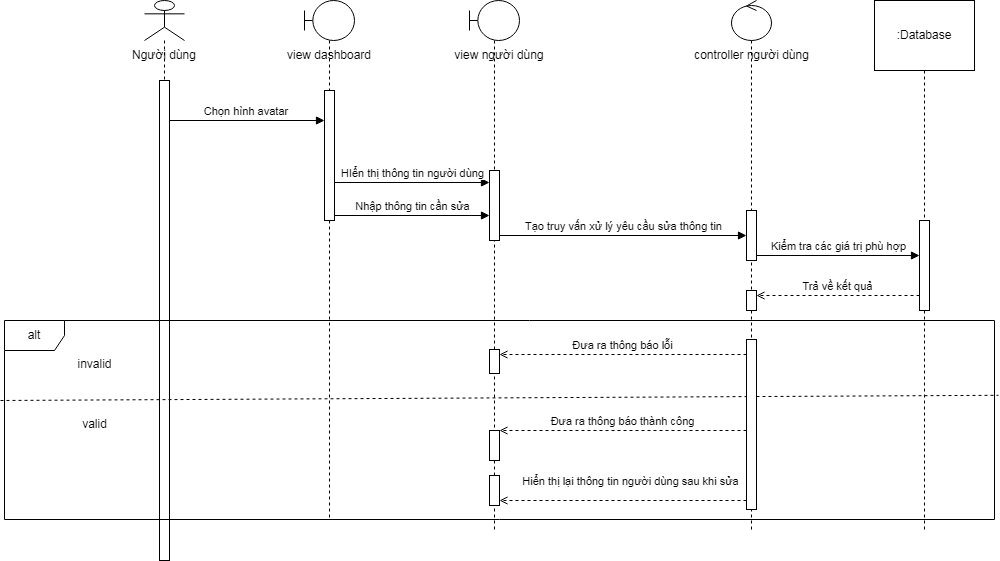

The diagram above was exported from draw.io. Its source (the exported page's mxGraphModel, read from the mxfile embedded in the PNG):
<mxGraphModel dx="1236" dy="590" grid="1" gridSize="10" guides="1" tooltips="1" connect="1" arrows="1" fold="1" page="1" pageScale="1" pageWidth="827" pageHeight="1169" math="0" shadow="0">
  <root>
    <mxCell id="0" />
    <mxCell id="1" parent="0" />
    <mxCell id="w1_bkRWYWX7Zsv86zNrW-1" value="" style="shape=umlLifeline;perimeter=lifelinePerimeter;whiteSpace=wrap;html=1;container=1;dropTarget=0;collapsible=0;recursiveResize=0;outlineConnect=0;portConstraint=eastwest;newEdgeStyle={&quot;curved&quot;:0,&quot;rounded&quot;:0};participant=umlActor;" parent="1" vertex="1">
      <mxGeometry x="150" y="80" width="40" height="560" as="geometry" />
    </mxCell>
    <mxCell id="w1_bkRWYWX7Zsv86zNrW-2" value="" style="html=1;points=[[0,0,0,0,5],[0,1,0,0,-5],[1,0,0,0,5],[1,1,0,0,-5]];perimeter=orthogonalPerimeter;outlineConnect=0;targetShapes=umlLifeline;portConstraint=eastwest;newEdgeStyle={&quot;curved&quot;:0,&quot;rounded&quot;:0};" parent="w1_bkRWYWX7Zsv86zNrW-1" vertex="1">
      <mxGeometry x="15" y="80" width="10" height="480" as="geometry" />
    </mxCell>
    <mxCell id="w1_bkRWYWX7Zsv86zNrW-3" value="" style="shape=umlLifeline;perimeter=lifelinePerimeter;whiteSpace=wrap;html=1;container=1;dropTarget=0;collapsible=0;recursiveResize=0;outlineConnect=0;portConstraint=eastwest;newEdgeStyle={&quot;curved&quot;:0,&quot;rounded&quot;:0};participant=umlBoundary;" parent="1" vertex="1">
      <mxGeometry x="310" y="80" width="50" height="520" as="geometry" />
    </mxCell>
    <mxCell id="w1_bkRWYWX7Zsv86zNrW-4" value="" style="html=1;points=[[0,0,0,0,5],[0,1,0,0,-5],[1,0,0,0,5],[1,1,0,0,-5]];perimeter=orthogonalPerimeter;outlineConnect=0;targetShapes=umlLifeline;portConstraint=eastwest;newEdgeStyle={&quot;curved&quot;:0,&quot;rounded&quot;:0};" parent="w1_bkRWYWX7Zsv86zNrW-3" vertex="1">
      <mxGeometry x="20" y="90" width="10" height="130" as="geometry" />
    </mxCell>
    <mxCell id="w1_bkRWYWX7Zsv86zNrW-5" value="Người dùng" style="text;html=1;strokeColor=none;fillColor=none;align=center;verticalAlign=middle;whiteSpace=wrap;rounded=0;" parent="1" vertex="1">
      <mxGeometry x="135" y="120" width="70" height="30" as="geometry" />
    </mxCell>
    <mxCell id="w1_bkRWYWX7Zsv86zNrW-6" value="view dashboard" style="text;html=1;strokeColor=none;fillColor=none;align=center;verticalAlign=middle;whiteSpace=wrap;rounded=0;" parent="1" vertex="1">
      <mxGeometry x="290" y="120" width="90" height="30" as="geometry" />
    </mxCell>
    <mxCell id="w1_bkRWYWX7Zsv86zNrW-7" value="" style="shape=umlLifeline;perimeter=lifelinePerimeter;whiteSpace=wrap;html=1;container=1;dropTarget=0;collapsible=0;recursiveResize=0;outlineConnect=0;portConstraint=eastwest;newEdgeStyle={&quot;curved&quot;:0,&quot;rounded&quot;:0};participant=umlBoundary;" parent="1" vertex="1">
      <mxGeometry x="475" y="80" width="50" height="530" as="geometry" />
    </mxCell>
    <mxCell id="w1_bkRWYWX7Zsv86zNrW-8" value="" style="html=1;points=[[0,0,0,0,5],[0,1,0,0,-5],[1,0,0,0,5],[1,1,0,0,-5]];perimeter=orthogonalPerimeter;outlineConnect=0;targetShapes=umlLifeline;portConstraint=eastwest;newEdgeStyle={&quot;curved&quot;:0,&quot;rounded&quot;:0};" parent="w1_bkRWYWX7Zsv86zNrW-7" vertex="1">
      <mxGeometry x="20" y="170" width="10" height="70" as="geometry" />
    </mxCell>
    <mxCell id="w1_bkRWYWX7Zsv86zNrW-9" value="view người dùng" style="text;html=1;strokeColor=none;fillColor=none;align=center;verticalAlign=middle;whiteSpace=wrap;rounded=0;" parent="1" vertex="1">
      <mxGeometry x="455" y="120" width="100" height="30" as="geometry" />
    </mxCell>
    <mxCell id="w1_bkRWYWX7Zsv86zNrW-10" value="Chọn hình avatar&amp;nbsp;" style="html=1;verticalAlign=bottom;endArrow=block;curved=0;rounded=0;" parent="1" target="w1_bkRWYWX7Zsv86zNrW-4" edge="1">
      <mxGeometry width="80" relative="1" as="geometry">
        <mxPoint x="175" y="200" as="sourcePoint" />
        <mxPoint x="310" y="200" as="targetPoint" />
      </mxGeometry>
    </mxCell>
    <mxCell id="w1_bkRWYWX7Zsv86zNrW-12" value="HIển thị thông tin người dùng" style="html=1;verticalAlign=bottom;endArrow=block;curved=0;rounded=0;" parent="1" target="w1_bkRWYWX7Zsv86zNrW-8" edge="1">
      <mxGeometry width="80" relative="1" as="geometry">
        <mxPoint x="340" y="262" as="sourcePoint" />
        <mxPoint x="490" y="262" as="targetPoint" />
      </mxGeometry>
    </mxCell>
    <mxCell id="w1_bkRWYWX7Zsv86zNrW-13" value="Nhập thông tin cần sửa" style="html=1;verticalAlign=bottom;endArrow=block;curved=0;rounded=0;exitX=1;exitY=1;exitDx=0;exitDy=-5;exitPerimeter=0;" parent="1" source="w1_bkRWYWX7Zsv86zNrW-4" target="w1_bkRWYWX7Zsv86zNrW-8" edge="1">
      <mxGeometry width="80" relative="1" as="geometry">
        <mxPoint x="350" y="272" as="sourcePoint" />
        <mxPoint x="490" y="295" as="targetPoint" />
      </mxGeometry>
    </mxCell>
    <mxCell id="w1_bkRWYWX7Zsv86zNrW-14" value=":Database&lt;br&gt;" style="shape=umlLifeline;perimeter=lifelinePerimeter;whiteSpace=wrap;html=1;container=1;dropTarget=0;collapsible=0;recursiveResize=0;outlineConnect=0;portConstraint=eastwest;newEdgeStyle={&quot;curved&quot;:0,&quot;rounded&quot;:0};size=70;" parent="1" vertex="1">
      <mxGeometry x="880" y="80" width="100" height="530" as="geometry" />
    </mxCell>
    <mxCell id="w1_bkRWYWX7Zsv86zNrW-15" value="" style="html=1;points=[[0,0,0,0,5],[0,1,0,0,-5],[1,0,0,0,5],[1,1,0,0,-5]];perimeter=orthogonalPerimeter;outlineConnect=0;targetShapes=umlLifeline;portConstraint=eastwest;newEdgeStyle={&quot;curved&quot;:0,&quot;rounded&quot;:0};" parent="w1_bkRWYWX7Zsv86zNrW-14" vertex="1">
      <mxGeometry x="45" y="220" width="10" height="90" as="geometry" />
    </mxCell>
    <mxCell id="w1_bkRWYWX7Zsv86zNrW-16" value="" style="shape=umlLifeline;perimeter=lifelinePerimeter;whiteSpace=wrap;html=1;container=1;dropTarget=0;collapsible=0;recursiveResize=0;outlineConnect=0;portConstraint=eastwest;newEdgeStyle={&quot;curved&quot;:0,&quot;rounded&quot;:0};participant=umlControl;" parent="1" vertex="1">
      <mxGeometry x="737" y="80" width="40" height="530" as="geometry" />
    </mxCell>
    <mxCell id="w1_bkRWYWX7Zsv86zNrW-17" value="" style="html=1;points=[[0,0,0,0,5],[0,1,0,0,-5],[1,0,0,0,5],[1,1,0,0,-5]];perimeter=orthogonalPerimeter;outlineConnect=0;targetShapes=umlLifeline;portConstraint=eastwest;newEdgeStyle={&quot;curved&quot;:0,&quot;rounded&quot;:0};" parent="w1_bkRWYWX7Zsv86zNrW-16" vertex="1">
      <mxGeometry x="15" y="210" width="10" height="50" as="geometry" />
    </mxCell>
    <mxCell id="w1_bkRWYWX7Zsv86zNrW-27" value="" style="html=1;points=[[0,0,0,0,5],[0,1,0,0,-5],[1,0,0,0,5],[1,1,0,0,-5]];perimeter=orthogonalPerimeter;outlineConnect=0;targetShapes=umlLifeline;portConstraint=eastwest;newEdgeStyle={&quot;curved&quot;:0,&quot;rounded&quot;:0};" parent="w1_bkRWYWX7Zsv86zNrW-16" vertex="1">
      <mxGeometry x="15" y="290" width="10" height="20" as="geometry" />
    </mxCell>
    <mxCell id="w1_bkRWYWX7Zsv86zNrW-18" value="controller người dùng" style="text;html=1;align=center;verticalAlign=middle;resizable=0;points=[];autosize=1;strokeColor=none;fillColor=none;" parent="1" vertex="1">
      <mxGeometry x="687" y="120" width="140" height="30" as="geometry" />
    </mxCell>
    <mxCell id="w1_bkRWYWX7Zsv86zNrW-20" value="Tạo truy vấn xử lý yêu cầu sửa thông tin" style="html=1;verticalAlign=bottom;endArrow=block;curved=0;rounded=0;exitX=1;exitY=1;exitDx=0;exitDy=-5;exitPerimeter=0;" parent="1" source="w1_bkRWYWX7Zsv86zNrW-8" target="w1_bkRWYWX7Zsv86zNrW-17" edge="1">
      <mxGeometry width="80" relative="1" as="geometry">
        <mxPoint x="570" y="330" as="sourcePoint" />
        <mxPoint x="670" y="305" as="targetPoint" />
      </mxGeometry>
    </mxCell>
    <mxCell id="w1_bkRWYWX7Zsv86zNrW-21" value="alt" style="shape=umlFrame;whiteSpace=wrap;html=1;pointerEvents=0;" parent="1" vertex="1">
      <mxGeometry x="10" y="400" width="990" height="199" as="geometry" />
    </mxCell>
    <mxCell id="w1_bkRWYWX7Zsv86zNrW-22" value="" style="endArrow=none;dashed=1;html=1;rounded=0;entryX=1.004;entryY=0.32;entryDx=0;entryDy=0;entryPerimeter=0;" parent="1" edge="1">
      <mxGeometry width="50" height="50" relative="1" as="geometry">
        <mxPoint x="6" y="480" as="sourcePoint" />
        <mxPoint x="1003.96" y="474.79999999999995" as="targetPoint" />
        <Array as="points" />
      </mxGeometry>
    </mxCell>
    <mxCell id="w1_bkRWYWX7Zsv86zNrW-23" value="invalid" style="text;html=1;align=center;verticalAlign=middle;resizable=0;points=[];autosize=1;strokeColor=none;fillColor=none;" parent="1" vertex="1">
      <mxGeometry x="70" y="429" width="60" height="30" as="geometry" />
    </mxCell>
    <mxCell id="w1_bkRWYWX7Zsv86zNrW-24" value="valid" style="text;html=1;align=center;verticalAlign=middle;resizable=0;points=[];autosize=1;strokeColor=none;fillColor=none;" parent="1" vertex="1">
      <mxGeometry x="75" y="489" width="50" height="30" as="geometry" />
    </mxCell>
    <mxCell id="w1_bkRWYWX7Zsv86zNrW-25" value="Kiểm tra các giá trị phù hợp" style="html=1;verticalAlign=bottom;endArrow=block;curved=0;rounded=0;exitX=1;exitY=1;exitDx=0;exitDy=-5;exitPerimeter=0;" parent="1" source="w1_bkRWYWX7Zsv86zNrW-17" target="w1_bkRWYWX7Zsv86zNrW-15" edge="1">
      <mxGeometry width="80" relative="1" as="geometry">
        <mxPoint x="755" y="320" as="sourcePoint" />
        <mxPoint x="925" y="335" as="targetPoint" />
      </mxGeometry>
    </mxCell>
    <mxCell id="w1_bkRWYWX7Zsv86zNrW-26" value="Trả về kết quả" style="html=1;verticalAlign=bottom;startArrow=none;startFill=0;endArrow=open;startSize=8;rounded=0;dashed=1;endFill=0;entryX=1;entryY=0;entryDx=0;entryDy=5;entryPerimeter=0;" parent="1" source="w1_bkRWYWX7Zsv86zNrW-15" target="w1_bkRWYWX7Zsv86zNrW-27" edge="1">
      <mxGeometry x="0.0017" width="60" relative="1" as="geometry">
        <mxPoint x="935" y="378" as="sourcePoint" />
        <mxPoint x="350" y="378" as="targetPoint" />
        <mxPoint as="offset" />
      </mxGeometry>
    </mxCell>
    <mxCell id="w1_bkRWYWX7Zsv86zNrW-28" value="" style="html=1;points=[[0,0,0,0,5],[0,1,0,0,-5],[1,0,0,0,5],[1,1,0,0,-5]];perimeter=orthogonalPerimeter;outlineConnect=0;targetShapes=umlLifeline;portConstraint=eastwest;newEdgeStyle={&quot;curved&quot;:0,&quot;rounded&quot;:0};" parent="1" vertex="1">
      <mxGeometry x="495" y="429" width="10" height="24" as="geometry" />
    </mxCell>
    <mxCell id="w1_bkRWYWX7Zsv86zNrW-29" value="Đưa ra thông báo lỗi" style="html=1;verticalAlign=bottom;startArrow=none;startFill=0;endArrow=open;startSize=8;rounded=0;dashed=1;endFill=0;entryX=1;entryY=0;entryDx=0;entryDy=5;entryPerimeter=0;" parent="1" source="w1_bkRWYWX7Zsv86zNrW-34" target="w1_bkRWYWX7Zsv86zNrW-28" edge="1">
      <mxGeometry x="0.0017" width="60" relative="1" as="geometry">
        <mxPoint x="940" y="440" as="sourcePoint" />
        <mxPoint x="650" y="360" as="targetPoint" />
        <mxPoint as="offset" />
      </mxGeometry>
    </mxCell>
    <mxCell id="w1_bkRWYWX7Zsv86zNrW-30" value="" style="html=1;points=[[0,0,0,0,5],[0,1,0,0,-5],[1,0,0,0,5],[1,1,0,0,-5]];perimeter=orthogonalPerimeter;outlineConnect=0;targetShapes=umlLifeline;portConstraint=eastwest;newEdgeStyle={&quot;curved&quot;:0,&quot;rounded&quot;:0};" parent="1" vertex="1">
      <mxGeometry x="495" y="510" width="10" height="30" as="geometry" />
    </mxCell>
    <mxCell id="w1_bkRWYWX7Zsv86zNrW-31" value="Đưa ra thông báo thành công" style="html=1;verticalAlign=bottom;startArrow=none;startFill=0;endArrow=open;startSize=8;rounded=0;dashed=1;endFill=0;" parent="1" source="w1_bkRWYWX7Zsv86zNrW-34" target="w1_bkRWYWX7Zsv86zNrW-30" edge="1">
      <mxGeometry x="0.0017" width="60" relative="1" as="geometry">
        <mxPoint x="780" y="520" as="sourcePoint" />
        <mxPoint x="350" y="517" as="targetPoint" />
        <mxPoint as="offset" />
      </mxGeometry>
    </mxCell>
    <mxCell id="w1_bkRWYWX7Zsv86zNrW-32" value="Hiển thị lại thông tin người dùng sau khi sửa" style="html=1;verticalAlign=bottom;startArrow=none;startFill=0;endArrow=open;startSize=8;rounded=0;dashed=1;endFill=0;entryX=1;entryY=1;entryDx=0;entryDy=-5;entryPerimeter=0;" parent="1" source="w1_bkRWYWX7Zsv86zNrW-34" target="w1_bkRWYWX7Zsv86zNrW-33" edge="1">
      <mxGeometry x="-0.0598" y="-10" width="60" relative="1" as="geometry">
        <mxPoint x="935" y="584" as="sourcePoint" />
        <mxPoint x="360" y="527" as="targetPoint" />
        <mxPoint as="offset" />
      </mxGeometry>
    </mxCell>
    <mxCell id="w1_bkRWYWX7Zsv86zNrW-33" value="" style="html=1;points=[[0,0,0,0,5],[0,1,0,0,-5],[1,0,0,0,5],[1,1,0,0,-5]];perimeter=orthogonalPerimeter;outlineConnect=0;targetShapes=umlLifeline;portConstraint=eastwest;newEdgeStyle={&quot;curved&quot;:0,&quot;rounded&quot;:0};" parent="1" vertex="1">
      <mxGeometry x="495" y="555" width="10" height="30" as="geometry" />
    </mxCell>
    <mxCell id="w1_bkRWYWX7Zsv86zNrW-34" value="" style="html=1;points=[[0,0,0,0,5],[0,1,0,0,-5],[1,0,0,0,5],[1,1,0,0,-5]];perimeter=orthogonalPerimeter;outlineConnect=0;targetShapes=umlLifeline;portConstraint=eastwest;newEdgeStyle={&quot;curved&quot;:0,&quot;rounded&quot;:0};" parent="1" vertex="1">
      <mxGeometry x="752" y="419" width="10" height="170" as="geometry" />
    </mxCell>
  </root>
</mxGraphModel>